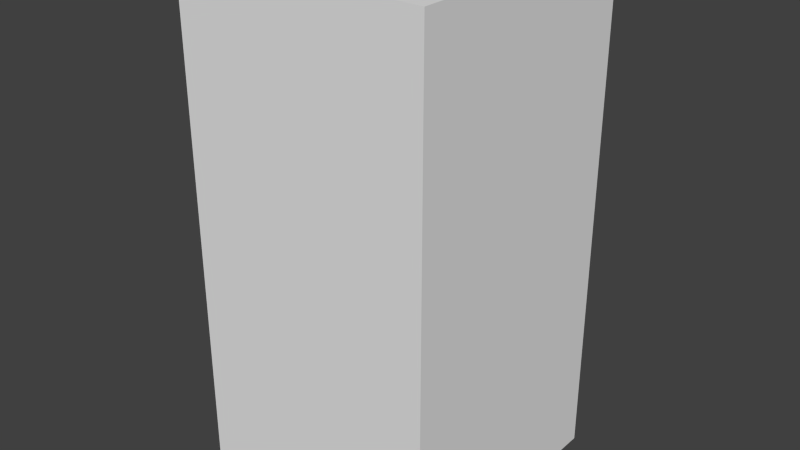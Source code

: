 # Source: blueDropOne.blend  (saved by Blender 2.68.0; exported with 4.5.12 LTS)
import bpy
from mathutils import Matrix  # noqa: F401  (used for matrix-valued properties, if any)

bpy.ops.wm.read_factory_settings(use_empty=True)
scene = bpy.context.scene
scene.name = 'Scene'

# ---- collections
col_collection_1 = bpy.data.collections.new('Collection 1'); scene.collection.children.link(col_collection_1)

# ---- world
world_world = bpy.data.worlds.new('World'); scene.world = world_world
world_world.color = (0.05088, 0.05088, 0.05088)
world_world.use_sun_shadow = False
world_world.sun_shadow_jitter_overblur = 0.0
world_world.cycles.sampling_method = 'MANUAL'
world_world.cycles.sample_map_resolution = 256

# ---- meshes
me_bluedropone = bpy.data.meshes.new('blueDropOne')
me_bluedropone.from_pydata([(-0.5, -0.5, -1.0), (-0.5, 0.5, -1.0), (0.5, 0.5, -1.0), (0.5, -0.5, -1.0), (-0.5, -0.5, 1.0), (-0.5, 0.5, 1.0), (0.5, 0.5, 1.0), (0.5, -0.5, 1.0)], [], [(4, 5, 1, 0), (5, 6, 2, 1), (6, 7, 3, 2), (7, 4, 0, 3), (0, 1, 2, 3), (7, 6, 5, 4)])
me_bluedropone.use_remesh_preserve_volume = False
me_bluedropone.use_remesh_preserve_attributes = False
me_bluedropone.use_mirror_vertex_groups = False
me_bluedropone.update()

# ---- objects
ob_bluedropone = bpy.data.objects.new('blueDropOne', me_bluedropone)

# ---- transforms, parenting, visibility, modifiers, constraints
ob_bluedropone.location = (0.0, 0.0, 0.0)
ob_bluedropone.lineart.crease_threshold = 0.0

# ---- collection membership
col_collection_1.objects.link(ob_bluedropone)

# ---- scene / render settings (as saved in the file)
scene.frame_start = 1; scene.frame_end = 250; scene.frame_set(1)
scene.render.engine = 'BLENDER_EEVEE_NEXT'
scene.render.image_settings.color_mode = 'RGB'
scene.render.image_settings.compression = 90
scene.render.resolution_percentage = 50
scene.render.dither_intensity = 0.0
scene.cycles.use_denoising = False
scene.cycles.samples = 10
scene.cycles.sampling_pattern = 'TABULATED_SOBOL'
scene.cycles.light_sampling_threshold = 0.0
scene.cycles.use_adaptive_sampling = False
scene.cycles.use_light_tree = False
scene.cycles.blur_glossy = 0.0
scene.cycles.volume_bounces = 1
scene.cycles.pixel_filter_type = 'GAUSSIAN'
scene.cycles.sample_clamp_indirect = 0.0
scene.view_settings.view_transform = 'Standard'
bpy.context.view_layer.update()

# ---- added for rendering (the .blend has no active camera and no usable light): camera, sun
cam_auto = bpy.data.cameras.new('AutoCamera')
cam_auto.lens = 50.0
cam_auto.sensor_width = 36.0
cam_auto.clip_end = 1000.0
ob_auto_camera = bpy.data.objects.new('AutoCamera', cam_auto)
scene.collection.objects.link(ob_auto_camera)
ob_auto_camera.location = (2.26633, -2.71959, 1.81306)
ob_auto_camera.rotation_euler = (1.09748, -7.21219e-08, 0.694738)
scene.camera = ob_auto_camera
light_auto_sun = bpy.data.lights.new('AutoSun', 'SUN')
light_auto_sun.energy = 3.0
light_auto_sun.angle = 0.0523599
ob_auto_sun = bpy.data.objects.new('AutoSun', light_auto_sun)
scene.collection.objects.link(ob_auto_sun)
ob_auto_sun.rotation_euler = (0.872665, 0.174533, 0.523599)
bpy.context.view_layer.update()
